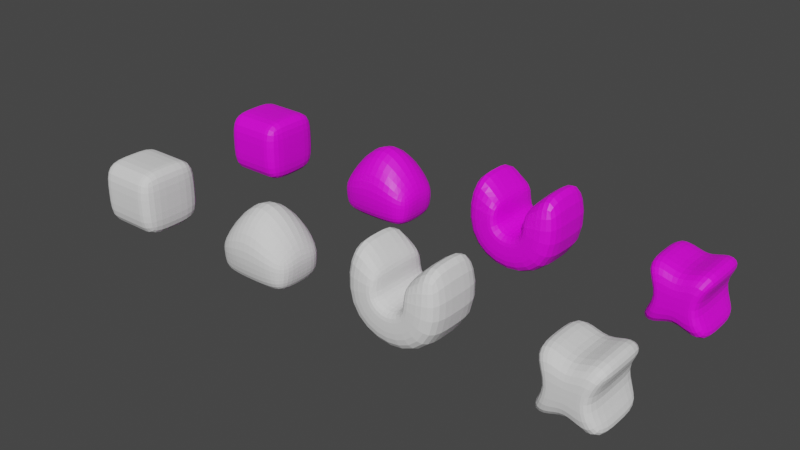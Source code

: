# Source: new_shapes.blend  (saved by Blender 2.82.7; exported with 4.5.12 LTS)
import bpy
from mathutils import Matrix  # noqa: F401  (used for matrix-valued properties, if any)

bpy.ops.wm.read_factory_settings(use_empty=True)
scene = bpy.context.scene
scene.name = 'Scene'

# ---- collections
col_collection = bpy.data.collections.new('Collection'); scene.collection.children.link(col_collection)

# ---- images (referenced by path relative to the original .blend; pixels are not part of the script)
import os
ASSET_DIR = os.environ.get("B2B_ASSET_DIR", "")  # directory of the original .blend (textures are referenced by path, not embedded)
HERE = os.path.dirname(os.path.abspath(__file__))  # packed textures are extracted next to this script under _unpacked/

def load_image(name, relpath, width, height, colorspace="sRGB"):
    """Load a texture the original file referenced (path relative to the .blend, or extracted next to this script)."""
    p = next((c for c in (os.path.join(HERE, relpath), os.path.join(ASSET_DIR, relpath)) if relpath and os.path.exists(c)), "")
    if p:
        img = bpy.data.images.load(p, check_existing=True)
        img.name = name
    else:  # same state as the original file: an image datablock whose file is absent (Cycles renders it pink)
        img = bpy.data.images.new(name, width, height)
        img.source = "FILE"
        img.filepath = "//" + (relpath or name)
    img.colorspace_settings.name = colorspace
    return img
img_tiles = load_image('tiles', '', 1024, 1024, 'sRGB')

# ---- materials (node trees are filled in below, after node groups)
mat_material_001 = bpy.data.materials.new('Material.001')
mat_material_001.use_transparent_shadow = False

# ---- material node trees
mat_material_001.use_nodes = True; mat_material_001.node_tree.nodes.clear()
_N = mat_material_001.node_tree.nodes; _L = mat_material_001.node_tree.links
n0 = _N.new('ShaderNodeOutputMaterial'); n0.name = 'Material Output'; n0.location = (300, 300)
n1 = _N.new('ShaderNodeBsdfPrincipled'); n1.name = 'Principled BSDF'; n1.location = (10, 300)
n1.distribution = 'GGX'
n1.subsurface_method = 'BURLEY'
n1.inputs[3].default_value = 1.45
n1.inputs[27].default_value = (0.0, 0.0, 0.0, 1.0)
n1.inputs[28].default_value = 1.0
n2 = _N.new('ShaderNodeTexImage'); n2.name = 'Image Texture'; n2.location = (-180, 280)
n2.image = img_tiles
_L.new(n1.outputs[0], n0.inputs[0])
_L.new(n2.outputs[0], n1.inputs[0])
n0.is_active_output = True

# ---- world
world_world = bpy.data.worlds.new('World'); scene.world = world_world
world_world.use_nodes = True; world_world.node_tree.nodes.clear()
_N = world_world.node_tree.nodes; _L = world_world.node_tree.links
n0 = _N.new('ShaderNodeOutputWorld'); n0.name = 'World Output'; n0.location = (300, 300)
n1 = _N.new('ShaderNodeBackground'); n1.name = 'Background'; n1.location = (10, 300)
n1.inputs[0].default_value = (0.05088, 0.05088, 0.05088, 1.0)
_L.new(n1.outputs[0], n0.inputs[0])
n0.is_active_output = True
world_world.color = (0.05088, 0.05088, 0.05088)
world_world.use_sun_shadow = False
world_world.sun_shadow_jitter_overblur = 0.0

# ---- meshes
me_cube_002 = bpy.data.meshes.new('Cube.002')
me_cube_002.from_pydata([(-1.0, -1.0, -1.0), (-1.0, -1.0, 1.0), (-1.0, 0.0, -1.0), (-1.0, -1.0, 0.0), (-1.0, 0.0, 1.0), (0.0, -1.0, -1.0), (0.0, -1.0, 1.0), (0.0, 0.0, 1.0), (0.0, 0.0, -1.0), (0.0, -1.0, 0.0), (-1.0, 0.0, 0.0), (-0.5, -1.0, 1.0), (-0.5, -1.0, -1.0), (-0.5, 0.0, 1.0), (-0.5, 0.0, -1.0), (-0.5, -1.0, 0.0)], [], [(15, 11, 1, 3), (13, 4, 1, 11), (14, 8, 5, 12), (12, 15, 3, 0), (0, 3, 10, 2), (3, 1, 4, 10), (5, 9, 15, 12), (2, 14, 12, 0), (7, 13, 11, 6), (9, 6, 11, 15)])
_uv = me_cube_002.uv_layers.new(name='UVMap')
_uv.uv.foreach_set('vector', [0.5, 0.9375, 0.625, 0.9375, 0.625, 1.0, 0.5, 1.0, 0.8125, 0.625, 0.875, 0.625, 0.875, 0.75, 0.8125, 0.75, 0.1875, 0.625, 0.25, 0.625, 0.25, 0.75, 0.1875, 0.75, 0.375, 0.9375, 0.5, 0.9375, 0.5, 1.0, 0.375, 1.0, 0.375, 0.0, 0.5, 0.0, 0.5, 0.125, 0.375, 0.125, 0.5, 0.0, 0.625, 0.0, 0.625, 0.125, 0.5, 0.125, 0.375, 0.875, 0.5, 0.875, 0.5, 0.9375, 0.375, 0.9375, 0.125, 0.625, 0.1875, 0.625, 0.1875, 0.75, 0.125, 0.75, 0.75, 0.625, 0.8125, 0.625, 0.8125, 0.75, 0.75, 0.75, 0.5, 0.875, 0.625, 0.875, 0.625, 0.9375, 0.5, 0.9375])
me_cube_002.use_remesh_fix_poles = True
me_cube_002.use_remesh_preserve_attributes = False
me_cube_002.use_mirror_vertex_groups = False
me_cube_002.update()
me_cube_007 = bpy.data.meshes.new('Cube.007')
me_cube_007.from_pydata([(-1.114, -0.7771, -0.9044), (-1.23, -0.686, -0.2172), (-1.114, 0.0, -0.9906), (-1.23, -0.686, -0.43), (-1.23, 0.0, 0.2065), (0.0, -0.7771, -1.037), (0.0, -1.0, 0.6581), (0.0, 0.0, 1.575), (0.0, 0.0, -1.123), (0.0, -1.0, -0.43), (-1.23, 0.0, -0.43), (-0.7304, -1.0, 0.2955), (-0.7304, -0.7771, -1.037), (-0.7304, 0.0, 1.071), (-0.7304, 0.0, -1.123), (-0.7304, -0.9063, -0.43)], [], [(15, 11, 1, 3), (13, 4, 1, 11), (14, 8, 5, 12), (12, 15, 3, 0), (0, 3, 10, 2), (3, 1, 4, 10), (5, 9, 15, 12), (2, 14, 12, 0), (7, 13, 11, 6), (9, 6, 11, 15)])
_uv = me_cube_007.uv_layers.new(name='UVMap')
_uv.uv.foreach_set('vector', [0.5, 0.9375, 0.625, 0.9375, 0.625, 1.0, 0.5, 1.0, 0.8125, 0.625, 0.875, 0.625, 0.875, 0.75, 0.8125, 0.75, 0.1875, 0.625, 0.25, 0.625, 0.25, 0.75, 0.1875, 0.75, 0.375, 0.9375, 0.5, 0.9375, 0.5, 1.0, 0.375, 1.0, 0.375, 0.0, 0.5, 0.0, 0.5, 0.125, 0.375, 0.125, 0.5, 0.0, 0.625, 0.0, 0.625, 0.125, 0.5, 0.125, 0.375, 0.875, 0.5, 0.875, 0.5, 0.9375, 0.375, 0.9375, 0.125, 0.625, 0.1875, 0.625, 0.1875, 0.75, 0.125, 0.75, 0.75, 0.625, 0.8125, 0.625, 0.8125, 0.75, 0.75, 0.75, 0.5, 0.875, 0.625, 0.875, 0.625, 0.9375, 0.5, 0.9375])
me_cube_007.use_remesh_fix_poles = True
me_cube_007.use_remesh_preserve_attributes = False
me_cube_007.use_mirror_vertex_groups = False
me_cube_007.update()
me_cube_008 = bpy.data.meshes.new('Cube.008')
me_cube_008.from_pydata([(-1.304, -1.0, 1.948), (-0.3397, -1.0, 0.938), (-1.304, 2.98e-08, 1.948), (-0.6132, -1.0, 1.224), (-0.3397, 2.98e-08, 0.938), (0.0, -1.0, -1.29), (0.0, -1.0, 0.1056), (0.0, 0.0, 0.1056), (0.0, 0.0, -1.29), (0.0, -1.0, -0.2903), (-0.6132, 2.98e-08, 1.224), (-0.451, -1.0, 0.3196), (-1.649, -1.0, -0.3964), (-0.451, 1.249e-08, 0.3196), (-1.649, 1.249e-08, -0.3964), (-0.7909, -1.0, 0.1165)], [], [(15, 11, 1, 3), (13, 4, 1, 11), (14, 8, 5, 12), (12, 15, 3, 0), (0, 3, 10, 2), (3, 1, 4, 10), (5, 9, 15, 12), (2, 14, 12, 0), (7, 13, 11, 6), (9, 6, 11, 15)])
_uv = me_cube_008.uv_layers.new(name='UVMap')
_uv.uv.foreach_set('vector', [0.5, 0.9375, 0.625, 0.9375, 0.625, 1.0, 0.5, 1.0, 0.8125, 0.625, 0.875, 0.625, 0.875, 0.75, 0.8125, 0.75, 0.1875, 0.625, 0.25, 0.625, 0.25, 0.75, 0.1875, 0.75, 0.375, 0.9375, 0.5, 0.9375, 0.5, 1.0, 0.375, 1.0, 0.375, 0.0, 0.5, 0.0, 0.5, 0.125, 0.375, 0.125, 0.5, 0.0, 0.625, 0.0, 0.625, 0.125, 0.5, 0.125, 0.375, 0.875, 0.5, 0.875, 0.5, 0.9375, 0.375, 0.9375, 0.125, 0.625, 0.1875, 0.625, 0.1875, 0.75, 0.125, 0.75, 0.75, 0.625, 0.8125, 0.625, 0.8125, 0.75, 0.75, 0.75, 0.5, 0.875, 0.625, 0.875, 0.625, 0.9375, 0.5, 0.9375])
me_cube_008.use_remesh_fix_poles = True
me_cube_008.use_remesh_preserve_attributes = False
me_cube_008.use_mirror_vertex_groups = False
me_cube_008.update()
me_cube_001 = bpy.data.meshes.new('Cube.001')
me_cube_001.from_pydata([(-1.067, -1.0, -0.7626), (-1.03, -1.0, 0.7153), (-1.067, 3.178e-09, -0.7626), (-0.4651, -1.0, 0.0), (-1.03, -4.085e-09, 0.7153), (0.0, -1.0, -0.5806), (0.0, -1.0, 0.6552), (0.0, 0.0, 0.6552), (0.0, 0.0, -0.5806), (0.0, -1.0, 0.0), (-0.4651, 0.0, 0.0), (-0.6553, -1.0, 1.046), (-0.6588, -1.0, -1.052), (-0.6553, -4.085e-09, 1.046), (-0.6588, 3.178e-09, -1.052), (-0.2068, -1.0, 0.0)], [], [(15, 11, 1, 3), (13, 4, 1, 11), (14, 8, 5, 12), (12, 15, 3, 0), (0, 3, 10, 2), (3, 1, 4, 10), (5, 9, 15, 12), (2, 14, 12, 0), (7, 13, 11, 6), (9, 6, 11, 15)])
_uv = me_cube_001.uv_layers.new(name='UVMap')
_uv.uv.foreach_set('vector', [0.5, 0.9375, 0.625, 0.9375, 0.625, 1.0, 0.5, 1.0, 0.8125, 0.625, 0.875, 0.625, 0.875, 0.75, 0.8125, 0.75, 0.1875, 0.625, 0.25, 0.625, 0.25, 0.75, 0.1875, 0.75, 0.375, 0.9375, 0.5, 0.9375, 0.5, 1.0, 0.375, 1.0, 0.375, 0.0, 0.5, 0.0, 0.5, 0.125, 0.375, 0.125, 0.5, 0.0, 0.625, 0.0, 0.625, 0.125, 0.5, 0.125, 0.375, 0.875, 0.5, 0.875, 0.5, 0.9375, 0.375, 0.9375, 0.125, 0.625, 0.1875, 0.625, 0.1875, 0.75, 0.125, 0.75, 0.75, 0.625, 0.8125, 0.625, 0.8125, 0.75, 0.75, 0.75, 0.5, 0.875, 0.625, 0.875, 0.625, 0.9375, 0.5, 0.9375])
me_cube_001.use_remesh_fix_poles = True
me_cube_001.use_remesh_preserve_attributes = False
me_cube_001.use_mirror_vertex_groups = False
me_cube_001.update()
me_cube_003 = bpy.data.meshes.new('Cube.003')
me_cube_003.from_pydata([(-1.0, -1.0, -1.0), (-1.0, -1.0, 1.0), (-1.0, -1.0, 0.0), (-0.5, -1.0, 1.0), (-0.5, -1.0, -1.0), (-0.5, -1.0, 0.0), (1.0, -1.0, -1.0), (1.0, -1.0, 1.0), (1.0, -1.0, 0.0), (0.0, -1.0, -1.0), (0.0, -1.0, 1.0), (0.0, -1.0, 0.0), (0.5, -1.0, 1.0), (0.5, -1.0, -1.0), (0.5, -1.0, 0.0), (-1.0, 1.0, -1.0), (-1.0, 1.0, 1.0), (-1.0, 0.0, -1.0), (-1.0, 1.0, 0.0), (-1.0, 0.0, 1.0), (-1.0, 0.0, 0.0), (-0.5, 1.0, 1.0), (-0.5, 1.0, -1.0), (-0.5, 0.0, 1.0), (-0.5, 0.0, -1.0), (-0.5, 1.0, 0.0), (1.0, 1.0, -1.0), (1.0, 1.0, 1.0), (1.0, 0.0, -1.0), (1.0, 1.0, 0.0), (1.0, 0.0, 1.0), (0.0, 1.0, -1.0), (0.0, 1.0, 1.0), (0.0, 0.0, 1.0), (0.0, 0.0, -1.0), (0.0, 1.0, 0.0), (1.0, 0.0, 0.0), (0.5, 1.0, 1.0), (0.5, 1.0, -1.0), (0.5, 0.0, 1.0), (0.5, 0.0, -1.0), (0.5, 1.0, 0.0)], [], [(5, 3, 1, 2), (23, 19, 1, 3), (24, 34, 9, 4), (4, 5, 2, 0), (0, 2, 20, 17), (2, 1, 19, 20), (9, 11, 5, 4), (17, 24, 4, 0), (33, 23, 3, 10), (11, 10, 3, 5), (14, 8, 7, 12), (39, 12, 7, 30), (40, 13, 9, 34), (13, 6, 8, 14), (6, 28, 36, 8), (8, 36, 30, 7), (9, 13, 14, 11), (28, 6, 13, 40), (33, 10, 12, 39), (11, 14, 12, 10), (25, 18, 16, 21), (23, 21, 16, 19), (24, 22, 31, 34), (22, 15, 18, 25), (15, 17, 20, 18), (18, 20, 19, 16), (31, 22, 25, 35), (17, 15, 22, 24), (33, 32, 21, 23), (35, 25, 21, 32), (41, 37, 27, 29), (39, 30, 27, 37), (40, 34, 31, 38), (38, 41, 29, 26), (26, 29, 36, 28), (29, 27, 30, 36), (31, 35, 41, 38), (28, 40, 38, 26), (33, 39, 37, 32), (35, 32, 37, 41)])
_uv = me_cube_003.uv_layers.new(name='UVMap')
_uv.uv.foreach_set('vector', [0.9262, 0.5, 0.9262, 0.7323, 0.875, 0.6959, 0.875, 0.5, 0.75, 0.8524, 0.75, 0.75, 0.875, 0.6959, 0.9262, 0.7323, 0.75, 0.1476, 1.0, 0.0, 1.0, 0.25, 0.9262, 0.2677, 0.9262, 0.2677, 0.9262, 0.5, 0.875, 0.5, 0.875, 0.3041, 0.875, 0.3041, 0.875, 0.5, 0.75, 0.5, 0.75, 0.25, 0.875, 0.5, 0.875, 0.6959, 0.75, 0.75, 0.75, 0.5, 1.0, 0.25, 1.0, 0.5, 0.9262, 0.5, 0.9262, 0.2677, 0.75, 0.25, 0.75, 0.1476, 0.9262, 0.2677, 0.875, 0.3041, 1.0, 1.0, 0.75, 0.8524, 0.9262, 0.7323, 1.0, 0.75, 1.0, 0.5, 1.0, 0.75, 0.9262, 0.7323, 0.9262, 0.5, 0.07379, 0.5, 0.125, 0.5, 0.125, 0.6959, 0.07379, 0.7323, 0.25, 0.8524, 0.07379, 0.7323, 0.125, 0.6959, 0.25, 0.75, 0.25, 0.1476, 0.07379, 0.2677, 2.98e-08, 0.25, 0.0, 0.0, 0.07379, 0.2677, 0.125, 0.3041, 0.125, 0.5, 0.07379, 0.5, 0.125, 0.3041, 0.25, 0.25, 0.25, 0.5, 0.125, 0.5, 0.125, 0.5, 0.25, 0.5, 0.25, 0.75, 0.125, 0.6959, 2.98e-08, 0.25, 0.07379, 0.2677, 0.07379, 0.5, 2.98e-08, 0.5, 0.25, 0.25, 0.125, 0.3041, 0.07379, 0.2677, 0.25, 0.1476, 0.0, 1.0, 2.98e-08, 0.75, 0.07379, 0.7323, 0.25, 0.8524, 2.98e-08, 0.5, 0.07379, 0.5, 0.07379, 0.7323, 2.98e-08, 0.75, 0.5738, 0.5, 0.625, 0.5, 0.625, 0.6959, 0.5738, 0.7323, 0.75, 0.8524, 0.5738, 0.7323, 0.625, 0.6959, 0.75, 0.75, 0.75, 0.1476, 0.5738, 0.2677, 0.5, 0.25, 1.0, 0.0, 0.5738, 0.2677, 0.625, 0.3041, 0.625, 0.5, 0.5738, 0.5, 0.625, 0.3041, 0.75, 0.25, 0.75, 0.5, 0.625, 0.5, 0.625, 0.5, 0.75, 0.5, 0.75, 0.75, 0.625, 0.6959, 0.5, 0.25, 0.5738, 0.2677, 0.5738, 0.5, 0.5, 0.5, 0.75, 0.25, 0.625, 0.3041, 0.5738, 0.2677, 0.75, 0.1476, 1.0, 1.0, 0.5, 0.75, 0.5738, 0.7323, 0.75, 0.8524, 0.5, 0.5, 0.5738, 0.5, 0.5738, 0.7323, 0.5, 0.75, 0.4262, 0.5, 0.4262, 0.7323, 0.375, 0.6959, 0.375, 0.5, 0.25, 0.8524, 0.25, 0.75, 0.375, 0.6959, 0.4262, 0.7323, 0.25, 0.1476, 0.0, 0.0, 0.5, 0.25, 0.4262, 0.2677, 0.4262, 0.2677, 0.4262, 0.5, 0.375, 0.5, 0.375, 0.3041, 0.375, 0.3041, 0.375, 0.5, 0.25, 0.5, 0.25, 0.25, 0.375, 0.5, 0.375, 0.6959, 0.25, 0.75, 0.25, 0.5, 0.5, 0.25, 0.5, 0.5, 0.4262, 0.5, 0.4262, 0.2677, 0.25, 0.25, 0.25, 0.1476, 0.4262, 0.2677, 0.375, 0.3041, 0.0, 1.0, 0.25, 0.8524, 0.4262, 0.7323, 0.5, 0.75, 0.5, 0.5, 0.5, 0.75, 0.4262, 0.7323, 0.4262, 0.5])
me_cube_003.materials.append(mat_material_001)
me_cube_003.use_remesh_fix_poles = True
me_cube_003.use_remesh_preserve_attributes = False
me_cube_003.use_mirror_vertex_groups = False
me_cube_003.update()
me_cube_004 = bpy.data.meshes.new('Cube.004')
me_cube_004.from_pydata([(-1.114, -0.7771, -0.9044), (-1.23, -0.686, -0.2172), (-1.23, -0.686, -0.43), (-0.7304, -1.0, 0.2955), (-0.7304, -0.7771, -1.037), (-0.7304, -0.9063, -0.43), (1.114, -0.7771, -0.9044), (1.23, -0.686, -0.2172), (1.23, -0.686, -0.43), (0.0, -0.7771, -1.037), (0.0, -1.0, 0.6581), (0.0, -1.0, -0.43), (0.7304, -1.0, 0.2955), (0.7304, -0.7771, -1.037), (0.7304, -0.9063, -0.43), (-1.114, 0.7771, -0.9044), (-1.23, 0.686, -0.2172), (-1.114, 0.0, -0.9906), (-1.23, 0.686, -0.43), (-1.23, 0.0, 0.2065), (-1.23, 0.0, -0.43), (-0.7304, 1.0, 0.2955), (-0.7304, 0.7771, -1.037), (-0.7304, 0.0, 1.071), (-0.7304, 0.0, -1.123), (-0.7304, 0.9063, -0.43), (1.114, 0.7771, -0.9044), (1.23, 0.686, -0.2172), (1.114, 0.0, -0.9906), (1.23, 0.686, -0.43), (1.23, 0.0, 0.2065), (0.0, 0.7771, -1.037), (0.0, 1.0, 0.6581), (0.0, 0.0, 1.575), (0.0, 0.0, -1.123), (0.0, 1.0, -0.43), (1.23, 0.0, -0.43), (0.7304, 1.0, 0.2955), (0.7304, 0.7771, -1.037), (0.7304, 0.0, 1.071), (0.7304, 0.0, -1.123), (0.7304, 0.9063, -0.43)], [], [(5, 3, 1, 2), (23, 19, 1, 3), (24, 34, 9, 4), (4, 5, 2, 0), (0, 2, 20, 17), (2, 1, 19, 20), (9, 11, 5, 4), (17, 24, 4, 0), (33, 23, 3, 10), (11, 10, 3, 5), (14, 8, 7, 12), (39, 12, 7, 30), (40, 13, 9, 34), (13, 6, 8, 14), (6, 28, 36, 8), (8, 36, 30, 7), (9, 13, 14, 11), (28, 6, 13, 40), (33, 10, 12, 39), (11, 14, 12, 10), (25, 18, 16, 21), (23, 21, 16, 19), (24, 22, 31, 34), (22, 15, 18, 25), (15, 17, 20, 18), (18, 20, 19, 16), (31, 22, 25, 35), (17, 15, 22, 24), (33, 32, 21, 23), (35, 25, 21, 32), (41, 37, 27, 29), (39, 30, 27, 37), (40, 34, 31, 38), (38, 41, 29, 26), (26, 29, 36, 28), (29, 27, 30, 36), (31, 35, 41, 38), (28, 40, 38, 26), (33, 39, 37, 32), (35, 32, 37, 41)])
_uv = me_cube_004.uv_layers.new(name='UVMap')
_uv.uv.foreach_set('vector', [0.892, 0.3366, 0.8996, 0.5178, 0.8309, 0.403, 0.8309, 0.3613, 0.75, 0.7731, 0.75, 0.4949, 0.8309, 0.403, 0.8996, 0.5178, 0.75, 0.158, 1.0, 0.0, 1.0, 0.1756, 0.8799, 0.2232, 0.8799, 0.2232, 0.892, 0.3366, 0.8309, 0.3613, 0.8469, 0.2791, 0.8469, 0.2791, 0.8309, 0.3613, 0.75, 0.3441, 0.75, 0.236, 0.8309, 0.3613, 0.8309, 0.403, 0.75, 0.4949, 0.75, 0.3441, 1.0, 0.1756, 1.0, 0.3152, 0.892, 0.3366, 0.8799, 0.2232, 0.75, 0.236, 0.75, 0.158, 0.8799, 0.2232, 0.8469, 0.2791, 1.0, 1.0, 0.75, 0.7731, 0.8996, 0.5178, 1.0, 0.6298, 1.0, 0.3152, 1.0, 0.6298, 0.8996, 0.5178, 0.892, 0.3366, 0.108, 0.3366, 0.1691, 0.3613, 0.1691, 0.403, 0.1004, 0.5178, 0.25, 0.7731, 0.1004, 0.5178, 0.1691, 0.403, 0.25, 0.4949, 0.25, 0.158, 0.1201, 0.2232, 2.98e-08, 0.1756, 0.0, 0.0, 0.1201, 0.2232, 0.1531, 0.2791, 0.1691, 0.3613, 0.108, 0.3366, 0.1531, 0.2791, 0.25, 0.236, 0.25, 0.3441, 0.1691, 0.3613, 0.1691, 0.3613, 0.25, 0.3441, 0.25, 0.4949, 0.1691, 0.403, 2.98e-08, 0.1756, 0.1201, 0.2232, 0.108, 0.3366, 2.98e-08, 0.3152, 0.25, 0.236, 0.1531, 0.2791, 0.1201, 0.2232, 0.25, 0.158, 0.0, 1.0, 2.98e-08, 0.6298, 0.1004, 0.5178, 0.25, 0.7731, 2.98e-08, 0.3152, 0.108, 0.3366, 0.1004, 0.5178, 2.98e-08, 0.6298, 0.608, 0.3366, 0.6691, 0.3613, 0.6691, 0.403, 0.6004, 0.5178, 0.75, 0.7731, 0.6004, 0.5178, 0.6691, 0.403, 0.75, 0.4949, 0.75, 0.158, 0.6201, 0.2232, 0.5, 0.1756, 1.0, 0.0, 0.6201, 0.2232, 0.6531, 0.2791, 0.6691, 0.3613, 0.608, 0.3366, 0.6531, 0.2791, 0.75, 0.236, 0.75, 0.3441, 0.6691, 0.3613, 0.6691, 0.3613, 0.75, 0.3441, 0.75, 0.4949, 0.6691, 0.403, 0.5, 0.1756, 0.6201, 0.2232, 0.608, 0.3366, 0.5, 0.3152, 0.75, 0.236, 0.6531, 0.2791, 0.6201, 0.2232, 0.75, 0.158, 1.0, 1.0, 0.5, 0.6298, 0.6004, 0.5178, 0.75, 0.7731, 0.5, 0.3152, 0.608, 0.3366, 0.6004, 0.5178, 0.5, 0.6298, 0.392, 0.3366, 0.3996, 0.5178, 0.3309, 0.403, 0.3309, 0.3613, 0.25, 0.7731, 0.25, 0.4949, 0.3309, 0.403, 0.3996, 0.5178, 0.25, 0.158, 0.0, 0.0, 0.5, 0.1756, 0.3799, 0.2232, 0.3799, 0.2232, 0.392, 0.3366, 0.3309, 0.3613, 0.3469, 0.2791, 0.3469, 0.2791, 0.3309, 0.3613, 0.25, 0.3441, 0.25, 0.236, 0.3309, 0.3613, 0.3309, 0.403, 0.25, 0.4949, 0.25, 0.3441, 0.5, 0.1756, 0.5, 0.3152, 0.392, 0.3366, 0.3799, 0.2232, 0.25, 0.236, 0.25, 0.158, 0.3799, 0.2232, 0.3469, 0.2791, 0.0, 1.0, 0.25, 0.7731, 0.3996, 0.5178, 0.5, 0.6298, 0.5, 0.3152, 0.5, 0.6298, 0.3996, 0.5178, 0.392, 0.3366])
me_cube_004.materials.append(mat_material_001)
me_cube_004.use_remesh_fix_poles = True
me_cube_004.use_remesh_preserve_attributes = False
me_cube_004.use_mirror_vertex_groups = False
me_cube_004.update()
me_cube_005 = bpy.data.meshes.new('Cube.005')
me_cube_005.from_pydata([(-1.304, -1.0, 1.948), (-0.3397, -1.0, 0.938), (-0.6132, -1.0, 1.224), (-0.451, -1.0, 0.3196), (-1.649, -1.0, -0.3964), (-0.7909, -1.0, 0.1165), (1.304, -1.0, 1.948), (0.3397, -1.0, 0.938), (0.6132, -1.0, 1.224), (0.0, -1.0, -1.29), (0.0, -1.0, 0.1056), (0.0, -1.0, -0.2903), (0.451, -1.0, 0.3196), (1.649, -1.0, -0.3964), (0.7909, -1.0, 0.1165), (-1.304, 1.0, 1.948), (-0.3397, 1.0, 0.938), (-1.304, 0.0, 1.948), (-0.6132, 1.0, 1.224), (-0.3397, 0.0, 0.938), (-0.6132, 0.0, 1.224), (-0.451, 1.0, 0.3196), (-1.649, 1.0, -0.3964), (-0.451, 0.0, 0.3196), (-1.649, 0.0, -0.3964), (-0.7909, 1.0, 0.1165), (1.304, 1.0, 1.948), (0.3397, 1.0, 0.938), (1.304, 0.0, 1.948), (0.6132, 1.0, 1.224), (0.3397, 0.0, 0.938), (0.0, 1.0, -1.29), (0.0, 1.0, 0.1056), (0.0, 0.0, 0.1056), (0.0, 0.0, -1.29), (0.0, 1.0, -0.2903), (0.6132, 0.0, 1.224), (0.451, 1.0, 0.3196), (1.649, 1.0, -0.3964), (0.451, 0.0, 0.3196), (1.649, 0.0, -0.3964), (0.7909, 1.0, 0.1165)], [], [(5, 3, 1, 2), (23, 19, 1, 3), (24, 34, 9, 4), (4, 5, 2, 0), (0, 2, 20, 17), (2, 1, 19, 20), (9, 11, 5, 4), (17, 24, 4, 0), (33, 23, 3, 10), (11, 10, 3, 5), (14, 8, 7, 12), (39, 12, 7, 30), (40, 13, 9, 34), (13, 6, 8, 14), (6, 28, 36, 8), (8, 36, 30, 7), (9, 13, 14, 11), (28, 6, 13, 40), (33, 10, 12, 39), (11, 14, 12, 10), (25, 18, 16, 21), (23, 21, 16, 19), (24, 22, 31, 34), (22, 15, 18, 25), (15, 17, 20, 18), (18, 20, 19, 16), (31, 22, 25, 35), (17, 15, 22, 24), (33, 32, 21, 23), (35, 25, 21, 32), (41, 37, 27, 29), (39, 30, 27, 37), (40, 34, 31, 38), (38, 41, 29, 26), (26, 29, 36, 28), (29, 27, 30, 36), (31, 35, 41, 38), (28, 40, 38, 26), (33, 39, 37, 32), (35, 32, 37, 41)])
_uv = me_cube_005.uv_layers.new(name='UVMap')
_uv.uv.foreach_set('vector', [0.3941, 0.4291, 0.4161, 0.47, 0.3489, 0.5149, 0.3216, 0.5079, 0.4197, 0.6232, 0.3389, 0.6094, 0.3489, 0.5149, 0.4161, 0.47, 0.2361, 0.3372, 0.3448, 0.09688, 0.4998, 0.2153, 0.3238, 0.3673, 0.3238, 0.3673, 0.3941, 0.4291, 0.3216, 0.5079, 0.2741, 0.4904, 0.2741, 0.4904, 0.3216, 0.5079, 0.2938, 0.5917, 0.2167, 0.5331, 0.3216, 0.5079, 0.3489, 0.5149, 0.3389, 0.6094, 0.2938, 0.5917, 0.4998, 0.2153, 0.4997, 0.3877, 0.3941, 0.4291, 0.3238, 0.3673, 0.2167, 0.5331, 0.2361, 0.3372, 0.3238, 0.3673, 0.2741, 0.4904, 0.4996, 0.6262, 0.4197, 0.6232, 0.4161, 0.47, 0.4997, 0.4449, 0.4997, 0.3877, 0.4997, 0.4449, 0.4161, 0.47, 0.3941, 0.4291, 0.6052, 0.4292, 0.6776, 0.508, 0.6503, 0.515, 0.5832, 0.4701, 0.5794, 0.6232, 0.5832, 0.4701, 0.6503, 0.515, 0.6603, 0.6096, 0.7633, 0.3374, 0.6755, 0.3675, 0.4998, 0.2153, 0.6549, 0.09702, 0.6755, 0.3675, 0.7252, 0.4906, 0.6776, 0.508, 0.6052, 0.4292, 0.7252, 0.4906, 0.7825, 0.5334, 0.7054, 0.5919, 0.6776, 0.508, 0.6776, 0.508, 0.7054, 0.5919, 0.6603, 0.6096, 0.6503, 0.515, 0.4998, 0.2153, 0.6755, 0.3675, 0.6052, 0.4292, 0.4997, 0.3877, 0.7825, 0.5334, 0.7252, 0.4906, 0.6755, 0.3675, 0.7633, 0.3374, 0.4996, 0.6262, 0.4997, 0.4449, 0.5832, 0.4701, 0.5794, 0.6232, 0.4997, 0.3877, 0.6052, 0.4292, 0.5832, 0.4701, 0.4997, 0.4449, 0.3394, 0.9129, 0.2009, 0.745, 0.2681, 0.7389, 0.374, 0.838, 0.4197, 0.6232, 0.374, 0.838, 0.2681, 0.7389, 0.3389, 0.6094, 0.2361, 0.3372, 0.1527, 0.3135, 0.1562, 0.07335, 0.3448, 0.09688, 0.1527, 0.3135, 0.09551, 0.5869, -0.000269, 0.4743, 0.03545, 0.3122, 0.09551, 0.5869, 0.2167, 0.5331, 0.2938, 0.5917, 0.2143, 0.7082, 0.2143, 0.7082, 0.2938, 0.5917, 0.3389, 0.6094, 0.2681, 0.7389, 0.1562, 0.07335, 0.1527, 0.3135, 0.03545, 0.3122, 0.01843, 0.1657, 0.2167, 0.5331, 0.09551, 0.5869, 0.1527, 0.3135, 0.2361, 0.3372, 0.4996, 0.6262, 0.4995, 0.8717, 0.374, 0.838, 0.4197, 0.6232, 0.4994, 0.946, 0.3394, 0.9129, 0.374, 0.838, 0.4995, 0.8717, 0.6595, 0.913, 0.6249, 0.8381, 0.7309, 0.7391, 0.7981, 0.7452, 0.5794, 0.6232, 0.6603, 0.6096, 0.7309, 0.7391, 0.6249, 0.8381, 0.7633, 0.3374, 0.6549, 0.09702, 0.8435, 0.07367, 0.8467, 0.3138, 0.8467, 0.3138, 0.964, 0.3127, 0.9995, 0.4747, 0.9037, 0.5873, 0.9037, 0.5873, 0.7848, 0.7084, 0.7054, 0.5919, 0.7825, 0.5334, 0.7848, 0.7084, 0.7309, 0.7391, 0.6603, 0.6096, 0.7054, 0.5919, 0.8435, 0.07367, 0.9811, 0.1662, 0.964, 0.3127, 0.8467, 0.3138, 0.7825, 0.5334, 0.7633, 0.3374, 0.8467, 0.3138, 0.9037, 0.5873, 0.4996, 0.6262, 0.5794, 0.6232, 0.6249, 0.8381, 0.4995, 0.8717, 0.4994, 0.946, 0.4995, 0.8717, 0.6249, 0.8381, 0.6595, 0.913])
me_cube_005.materials.append(mat_material_001)
me_cube_005.use_remesh_fix_poles = True
me_cube_005.use_remesh_preserve_attributes = False
me_cube_005.use_mirror_vertex_groups = False
me_cube_005.update()
me_cube_006 = bpy.data.meshes.new('Cube.006')
me_cube_006.from_pydata([(-1.067, -1.0, -0.7626), (-1.03, -1.0, 0.7153), (-0.4651, -1.0, 0.0), (-0.6553, -1.0, 1.046), (-0.6588, -1.0, -1.052), (-0.2068, -1.0, 0.0), (1.067, -1.0, -0.7626), (1.03, -1.0, 0.7153), (0.4651, -1.0, 0.0), (0.0, -1.0, -0.5806), (0.0, -1.0, 0.6552), (0.0, -1.0, 0.0), (0.6553, -1.0, 1.046), (0.6588, -1.0, -1.052), (0.2068, -1.0, 0.0), (-1.067, 1.0, -0.7626), (-1.03, 1.0, 0.7153), (-1.067, 0.0, -0.7626), (-0.4651, 1.0, 0.0), (-1.03, 0.0, 0.7153), (-0.4651, 0.0, 0.0), (-0.6553, 1.0, 1.046), (-0.6588, 1.0, -1.052), (-0.6553, 0.0, 1.046), (-0.6588, 0.0, -1.052), (-0.2068, 1.0, 0.0), (1.067, 1.0, -0.7626), (1.03, 1.0, 0.7153), (1.067, 0.0, -0.7626), (0.4651, 1.0, 0.0), (1.03, 0.0, 0.7153), (0.0, 1.0, -0.5806), (0.0, 1.0, 0.6552), (0.0, 0.0, 0.6552), (0.0, 0.0, -0.5806), (0.0, 1.0, 0.0), (0.4651, 0.0, 0.0), (0.6553, 1.0, 1.046), (0.6588, 1.0, -1.052), (0.6553, 0.0, 1.046), (0.6588, 0.0, -1.052), (0.2068, 1.0, 0.0)], [], [(5, 3, 1, 2), (23, 19, 1, 3), (24, 34, 9, 4), (4, 5, 2, 0), (0, 2, 20, 17), (2, 1, 19, 20), (9, 11, 5, 4), (17, 24, 4, 0), (33, 23, 3, 10), (11, 10, 3, 5), (14, 8, 7, 12), (39, 12, 7, 30), (40, 13, 9, 34), (13, 6, 8, 14), (6, 28, 36, 8), (8, 36, 30, 7), (9, 13, 14, 11), (28, 6, 13, 40), (33, 10, 12, 39), (11, 14, 12, 10), (25, 18, 16, 21), (23, 21, 16, 19), (24, 22, 31, 34), (22, 15, 18, 25), (15, 17, 20, 18), (18, 20, 19, 16), (31, 22, 25, 35), (17, 15, 22, 24), (33, 32, 21, 23), (35, 25, 21, 32), (41, 37, 27, 29), (39, 30, 27, 37), (40, 34, 31, 38), (38, 41, 29, 26), (26, 29, 36, 28), (29, 27, 30, 36), (31, 35, 41, 38), (28, 40, 38, 26), (33, 39, 37, 32), (35, 32, 37, 41)])
_uv = me_cube_006.uv_layers.new(name='UVMap')
_uv.uv.foreach_set('vector', [0.9692, 0.41, 0.9093, 0.6383, 0.8742, 0.5567, 0.9323, 0.4099, 0.7516, 0.7313, 0.7516, 0.6029, 0.8742, 0.5567, 0.9093, 0.6383, 0.7516, 0.08762, 1.002, -0.0909, 1.002, 0.2424, 0.9089, 0.1801, 0.9089, 0.1801, 0.9692, 0.41, 0.9323, 0.4099, 0.8715, 0.2566, 0.8715, 0.2566, 0.9323, 0.4099, 0.7516, 0.4111, 0.7516, 0.2121, 0.9323, 0.4099, 0.8742, 0.5567, 0.7516, 0.6029, 0.7516, 0.4111, 1.002, 0.2424, 1.002, 0.41, 0.9692, 0.41, 0.9089, 0.1801, 0.7516, 0.2121, 0.7516, 0.08762, 0.9089, 0.1801, 0.8715, 0.2566, 1.002, 0.9091, 0.7516, 0.7313, 0.9093, 0.6383, 1.002, 0.5944, 1.002, 0.41, 1.002, 0.5944, 0.9093, 0.6383, 0.9692, 0.41, 0.03408, 0.41, 0.07091, 0.4099, 0.129, 0.5567, 0.09395, 0.6383, 0.2516, 0.7313, 0.09395, 0.6383, 0.129, 0.5567, 0.2516, 0.6029, 0.2516, 0.08762, 0.09433, 0.1801, 0.001623, 0.2424, 0.001623, -0.0909, 0.09433, 0.1801, 0.1318, 0.2566, 0.07091, 0.4099, 0.03408, 0.41, 0.1318, 0.2566, 0.2516, 0.2121, 0.2516, 0.4111, 0.07091, 0.4099, 0.07091, 0.4099, 0.2516, 0.4111, 0.2516, 0.6029, 0.129, 0.5567, 0.001623, 0.2424, 0.09433, 0.1801, 0.03408, 0.41, 0.001623, 0.41, 0.2516, 0.2121, 0.1318, 0.2566, 0.09433, 0.1801, 0.2516, 0.08762, 0.001623, 0.9091, 0.001623, 0.5944, 0.09395, 0.6383, 0.2516, 0.7313, 0.001623, 0.41, 0.03408, 0.41, 0.09395, 0.6383, 0.001623, 0.5944, 0.5341, 0.41, 0.5709, 0.4099, 0.629, 0.5567, 0.5939, 0.6383, 0.7516, 0.7313, 0.5939, 0.6383, 0.629, 0.5567, 0.7516, 0.6029, 0.7516, 0.08762, 0.5943, 0.1801, 0.5016, 0.2424, 1.002, -0.0909, 0.5943, 0.1801, 0.6318, 0.2566, 0.5709, 0.4099, 0.5341, 0.41, 0.6318, 0.2566, 0.7516, 0.2121, 0.7516, 0.4111, 0.5709, 0.4099, 0.5709, 0.4099, 0.7516, 0.4111, 0.7516, 0.6029, 0.629, 0.5567, 0.5016, 0.2424, 0.5943, 0.1801, 0.5341, 0.41, 0.5016, 0.41, 0.7516, 0.2121, 0.6318, 0.2566, 0.5943, 0.1801, 0.7516, 0.08762, 1.002, 0.9091, 0.5016, 0.5944, 0.5939, 0.6383, 0.7516, 0.7313, 0.5016, 0.41, 0.5341, 0.41, 0.5939, 0.6383, 0.5016, 0.5944, 0.4692, 0.41, 0.4093, 0.6383, 0.3742, 0.5567, 0.4323, 0.4099, 0.2516, 0.7313, 0.2516, 0.6029, 0.3742, 0.5567, 0.4093, 0.6383, 0.2516, 0.08762, 0.001623, -0.0909, 0.5016, 0.2424, 0.4089, 0.1801, 0.4089, 0.1801, 0.4692, 0.41, 0.4323, 0.4099, 0.3715, 0.2566, 0.3715, 0.2566, 0.4323, 0.4099, 0.2516, 0.4111, 0.2516, 0.2121, 0.4323, 0.4099, 0.3742, 0.5567, 0.2516, 0.6029, 0.2516, 0.4111, 0.5016, 0.2424, 0.5016, 0.41, 0.4692, 0.41, 0.4089, 0.1801, 0.2516, 0.2121, 0.2516, 0.08762, 0.4089, 0.1801, 0.3715, 0.2566, 0.001623, 0.9091, 0.2516, 0.7313, 0.4093, 0.6383, 0.5016, 0.5944, 0.5016, 0.41, 0.5016, 0.5944, 0.4093, 0.6383, 0.4692, 0.41])
me_cube_006.materials.append(mat_material_001)
me_cube_006.use_remesh_fix_poles = True
me_cube_006.use_remesh_preserve_attributes = False
me_cube_006.use_mirror_vertex_groups = False
me_cube_006.update()

# ---- objects
ob_cube = bpy.data.objects.new('Cube', me_cube_002)
ob_cube_001 = bpy.data.objects.new('Cube.001', me_cube_007)
ob_cube_002 = bpy.data.objects.new('Cube.002', me_cube_008)
ob_cube_003 = bpy.data.objects.new('Cube.003', me_cube_001)
ob_cube_004 = bpy.data.objects.new('Cube.004', me_cube_003)
ob_cube_005 = bpy.data.objects.new('Cube.005', me_cube_004)
ob_cube_006 = bpy.data.objects.new('Cube.006', me_cube_005)
ob_cube_007 = bpy.data.objects.new('Cube.007', me_cube_006)

# ---- transforms, parenting, visibility, modifiers, constraints
ob_cube.location = (0.0, 0.0, 0.0)
ob_cube.lineart.crease_threshold = 0.0
_m = ob_cube.modifiers.new('Mirror', 'MIRROR')
_m.use_axis = (True, True, False)
_m = ob_cube.modifiers.new('Subdivision', 'SUBSURF')
_m.uv_smooth = 'PRESERVE_CORNERS'
_m.levels = 3
_m.show_only_control_edges = False
ob_cube_001.location = (5.0, 0.0, 0.0)
ob_cube_001.lineart.crease_threshold = 0.0
_m = ob_cube_001.modifiers.new('Mirror', 'MIRROR')
_m.use_axis = (True, True, False)
_m = ob_cube_001.modifiers.new('Subdivision', 'SUBSURF')
_m.uv_smooth = 'PRESERVE_CORNERS'
_m.levels = 3
_m.show_only_control_edges = False
ob_cube_002.location = (10.0, 0.0, 0.0)
ob_cube_002.lineart.crease_threshold = 0.0
_m = ob_cube_002.modifiers.new('Mirror', 'MIRROR')
_m.use_axis = (True, True, False)
_m = ob_cube_002.modifiers.new('Subdivision', 'SUBSURF')
_m.uv_smooth = 'PRESERVE_CORNERS'
_m.levels = 3
_m.show_only_control_edges = False
ob_cube_003.location = (15.0, 0.0, 0.0)
ob_cube_003.lineart.crease_threshold = 0.0
_m = ob_cube_003.modifiers.new('Mirror', 'MIRROR')
_m.use_axis = (True, True, False)
_m = ob_cube_003.modifiers.new('Subdivision', 'SUBSURF')
_m.uv_smooth = 'PRESERVE_CORNERS'
_m.levels = 3
_m.show_only_control_edges = False
ob_cube_004.location = (0.0, 5.0, 0.0)
ob_cube_004.lineart.crease_threshold = 0.0
_m = ob_cube_004.modifiers.new('Subdivision', 'SUBSURF')
_m.uv_smooth = 'PRESERVE_CORNERS'
_m.levels = 2
_m.show_only_control_edges = False
_m.use_creases = False
ob_cube_005.location = (5.0, 5.0, 0.0)
ob_cube_005.lineart.crease_threshold = 0.0
_m = ob_cube_005.modifiers.new('Subdivision', 'SUBSURF')
_m.uv_smooth = 'PRESERVE_CORNERS'
_m.levels = 2
_m.show_only_control_edges = False
_m.use_creases = False
ob_cube_006.location = (10.0, 5.0, 0.0)
ob_cube_006.lineart.crease_threshold = 0.0
_m = ob_cube_006.modifiers.new('Subdivision', 'SUBSURF')
_m.uv_smooth = 'PRESERVE_CORNERS'
_m.levels = 2
_m.show_only_control_edges = False
_m.use_creases = False
ob_cube_007.location = (15.0, 5.0, 0.0)
ob_cube_007.lineart.crease_threshold = 0.0
_m = ob_cube_007.modifiers.new('Subdivision', 'SUBSURF')
_m.uv_smooth = 'PRESERVE_CORNERS'
_m.levels = 2
_m.show_only_control_edges = False
_m.use_creases = False

# ---- collection membership
col_collection.objects.link(ob_cube)
col_collection.objects.link(ob_cube_001)
col_collection.objects.link(ob_cube_002)
col_collection.objects.link(ob_cube_003)
col_collection.objects.link(ob_cube_004)
col_collection.objects.link(ob_cube_005)
col_collection.objects.link(ob_cube_006)
col_collection.objects.link(ob_cube_007)

# ---- scene / render settings (as saved in the file)
scene.frame_start = 1; scene.frame_end = 250; scene.frame_set(0)
scene.render.engine = 'BLENDER_EEVEE_NEXT'
scene.cycles.use_denoising = False
scene.cycles.samples = 128
scene.cycles.sampling_pattern = 'TABULATED_SOBOL'
scene.cycles.use_adaptive_sampling = False
scene.cycles.use_light_tree = False
scene.view_settings.view_transform = 'Filmic'
bpy.context.view_layer.update()

# ---- added for rendering (the .blend has no active camera and no usable light): camera, sun
cam_auto = bpy.data.cameras.new('AutoCamera')
cam_auto.lens = 50.0
cam_auto.sensor_width = 36.0
cam_auto.clip_end = 1000.0
ob_auto_camera = bpy.data.objects.new('AutoCamera', cam_auto)
scene.collection.objects.link(ob_auto_camera)
ob_auto_camera.location = (24.8614, -18.2937, 14.191)
ob_auto_camera.rotation_euler = (1.09748, -7.21219e-08, 0.694738)
scene.camera = ob_auto_camera
light_auto_sun = bpy.data.lights.new('AutoSun', 'SUN')
light_auto_sun.energy = 3.0
light_auto_sun.angle = 0.0523599
ob_auto_sun = bpy.data.objects.new('AutoSun', light_auto_sun)
scene.collection.objects.link(ob_auto_sun)
ob_auto_sun.rotation_euler = (0.872665, 0.174533, 0.523599)
bpy.context.view_layer.update()
